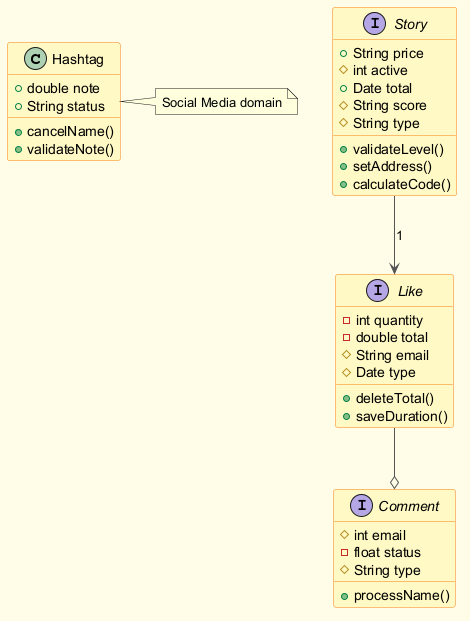

The diagram above was rendered by PlantUML. Its source (embedded in the PNG):
@startuml
skinparam backgroundColor #FFFDE7
skinparam classBackgroundColor #FFF9C4
skinparam classBorderColor #F57F17
skinparam ArrowColor #555555
class Hashtag {
  +double note
  +String status
  +cancelName()
  +validateNote()
}
interface Comment {
  #int email
  -float status
  #String type
  +processName()
}
interface Like {
  -int quantity
  -double total
  #String email
  #Date type
  +deleteTotal()
  +saveDuration()
}
interface Story {
  +String price
  #int active
  +Date total
  #String score
  #String type
  +validateLevel()
  +setAddress()
  +calculateCode()
}
Like --o Comment
Story --> Like : "1"
note right of Hashtag : Social Media domain
@enduml